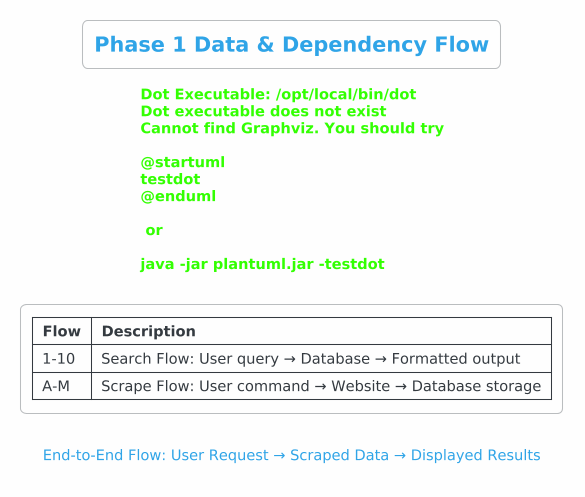

The diagram above was rendered by PlantUML. Its source (embedded in the PNG):
@startuml dependency-flow
!theme cerulean-outline

title Phase 1 Data & Dependency Flow
caption End-to-End Flow: User Request → Scraped Data → Displayed Results

skinparam backgroundColor #FEFEFE
skinparam roundCorner 10
skinparam shadowing false
skinparam actorStyle awesome

' Actors
actor "User" as user #E1BEE7
actor "Developer" as dev #C8E6C9

' User Interface Layer
package "User Interface" #F3E5F5 {
    rectangle "CLI Application" as cli {
        usecase "car-search search" as searchcmd
        usecase "car-search scrape" as scrapecmd
        usecase "Output Formatter" as formatter
    }
}

' Application Services
package "Application Services" #BBDEFB {
    rectangle "MediatR Handlers" as mediatr {
        usecase "SearchListingsQuery" as searchquery
        usecase "StartScrapeCommand" as scrapehandler
    }
}

' Domain Services
package "Domain Services" #C8E6C9 {
    rectangle "Core Services" as coreservices {
        usecase "SearchService" as searchsvc
        usecase "DuplicateDetectionService" as dedupsvc
    }
}

' Infrastructure
package "Infrastructure" #FFE0B2 {
    rectangle "Data Access" as dataaccess {
        usecase "DbContext" as dbctx
        usecase "Query Execution" as queryexec
    }

    rectangle "Web Scrapers" as scrapers {
        usecase "AutotraderScraper" as autotrader
        usecase "CarsComScraper" as carscom
        usecase "Playwright Browser" as playwright
    }
}

' External
package "External Systems" #FFEBEE {
    database "SQLite DB" as sqlite
    cloud "Autotrader.com" as autotradersite
    cloud "Cars.com" as carscomsite
}

' === SEARCH FLOW ===
user -right-> searchcmd : "1. Execute search"
searchcmd -down-> searchquery : "2. Dispatch query"
searchquery -down-> searchsvc : "3. Apply filters"
searchsvc -down-> dbctx : "4. Build query"
dbctx -down-> queryexec : "5. Execute"
queryexec -down-> sqlite : "6. Fetch data"
sqlite -up-> queryexec : "7. Return listings"
queryexec -up-> dbctx
dbctx -up-> searchsvc : "8. Results"
searchsvc -up-> searchquery
searchquery -up-> searchcmd
searchcmd -right-> formatter : "9. Format"
formatter -right-> user : "10. Display"

' === SCRAPE FLOW ===
user -down-> scrapecmd : "A. Execute scrape"
scrapecmd -down-> scrapehandler : "B. Dispatch command"
scrapehandler -down-> autotrader : "C. Initialize scraper"
autotrader -down-> playwright : "D. Launch browser"
playwright -down-> autotradersite : "E. Navigate & extract"
autotradersite -up-> playwright : "F. HTML content"
playwright -up-> autotrader : "G. Parsed listings"
autotrader -right-> dedupsvc : "H. Check duplicates"
dedupsvc -down-> dbctx : "I. Query existing"
dbctx -down-> sqlite
sqlite -up-> dbctx : "J. Existing records"
dbctx -up-> dedupsvc : "K. Match results"
dedupsvc -right-> dbctx : "L. Insert/Update"
dbctx -right-> sqlite : "M. Persist"

' Parallel scraper
scrapehandler -[hidden]-> carscom
carscom -down-> playwright
playwright -down-> carscomsite

' Notes
note top of searchcmd
  **Search Command Options:**
  -m, --make
  --model
  --year-min, --year-max
  --price-min, --price-max
  -z, --zip
  -r, --radius
  -f, --format
end note

note bottom of dedupsvc
  **Duplicate Detection:**
  1. VIN match (17-char, case-insensitive)
  2. ExternalId + SourceSite match
  3. If no match → New listing
end note

note right of formatter
  **Output Formats:**
  - Table (default)
  - JSON
  - CSV
end note

' Legend
legend bottom
  |= Flow |= Description |
  | 1-10 | Search Flow: User query → Database → Formatted output |
  | A-M | Scrape Flow: User command → Website → Database storage |
endlegend

@enduml